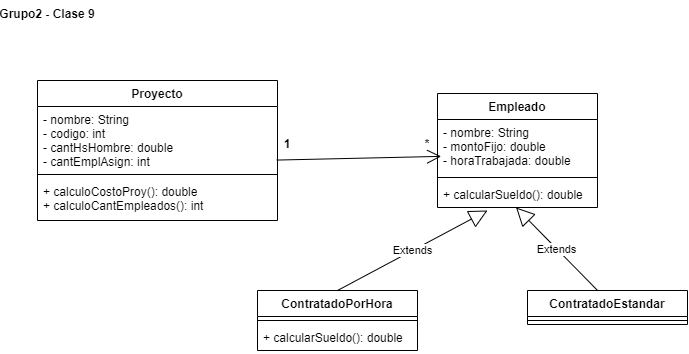

The diagram above was exported from draw.io. Its source (the exported page's mxGraphModel, read from the mxfile embedded in the PNG):
<mxGraphModel dx="946" dy="437" grid="1" gridSize="10" guides="1" tooltips="1" connect="1" arrows="1" fold="1" page="1" pageScale="1" pageWidth="827" pageHeight="1169" math="0" shadow="0">
  <root>
    <mxCell id="0" />
    <mxCell id="1" parent="0" />
    <mxCell id="3QKqvm4v_4bM5bpL-Af0-1" value="Grupo2 - Clase 9" style="text;align=center;fontStyle=1;verticalAlign=middle;spacingLeft=3;spacingRight=3;strokeColor=none;rotatable=0;points=[[0,0.5],[1,0.5]];portConstraint=eastwest;" vertex="1" parent="1">
      <mxGeometry x="60" y="20" width="80" height="26" as="geometry" />
    </mxCell>
    <mxCell id="3QKqvm4v_4bM5bpL-Af0-2" value="Proyecto" style="swimlane;fontStyle=1;align=center;verticalAlign=top;childLayout=stackLayout;horizontal=1;startSize=26;horizontalStack=0;resizeParent=1;resizeParentMax=0;resizeLast=0;collapsible=1;marginBottom=0;" vertex="1" parent="1">
      <mxGeometry x="90" y="100" width="240" height="140" as="geometry" />
    </mxCell>
    <mxCell id="3QKqvm4v_4bM5bpL-Af0-3" value="- nombre: String&#10;- codigo: int&#10;- cantHsHombre: double&#10;- cantEmplAsign: int&#10;" style="text;strokeColor=none;fillColor=none;align=left;verticalAlign=top;spacingLeft=4;spacingRight=4;overflow=hidden;rotatable=0;points=[[0,0.5],[1,0.5]];portConstraint=eastwest;" vertex="1" parent="3QKqvm4v_4bM5bpL-Af0-2">
      <mxGeometry y="26" width="240" height="64" as="geometry" />
    </mxCell>
    <mxCell id="3QKqvm4v_4bM5bpL-Af0-4" value="" style="line;strokeWidth=1;fillColor=none;align=left;verticalAlign=middle;spacingTop=-1;spacingLeft=3;spacingRight=3;rotatable=0;labelPosition=right;points=[];portConstraint=eastwest;" vertex="1" parent="3QKqvm4v_4bM5bpL-Af0-2">
      <mxGeometry y="90" width="240" height="8" as="geometry" />
    </mxCell>
    <mxCell id="3QKqvm4v_4bM5bpL-Af0-5" value="+ calculoCostoProy(): double&#10;+ calculoCantEmpleados(): int" style="text;strokeColor=none;fillColor=none;align=left;verticalAlign=top;spacingLeft=4;spacingRight=4;overflow=hidden;rotatable=0;points=[[0,0.5],[1,0.5]];portConstraint=eastwest;" vertex="1" parent="3QKqvm4v_4bM5bpL-Af0-2">
      <mxGeometry y="98" width="240" height="42" as="geometry" />
    </mxCell>
    <mxCell id="3QKqvm4v_4bM5bpL-Af0-6" value="Empleado" style="swimlane;fontStyle=1;align=center;verticalAlign=top;childLayout=stackLayout;horizontal=1;startSize=26;horizontalStack=0;resizeParent=1;resizeParentMax=0;resizeLast=0;collapsible=1;marginBottom=0;" vertex="1" parent="1">
      <mxGeometry x="490" y="113" width="160" height="114" as="geometry" />
    </mxCell>
    <mxCell id="3QKqvm4v_4bM5bpL-Af0-7" value="- nombre: String&#10;- montoFijo: double&#10;- horaTrabajada: double&#10;" style="text;strokeColor=none;fillColor=none;align=left;verticalAlign=top;spacingLeft=4;spacingRight=4;overflow=hidden;rotatable=0;points=[[0,0.5],[1,0.5]];portConstraint=eastwest;" vertex="1" parent="3QKqvm4v_4bM5bpL-Af0-6">
      <mxGeometry y="26" width="160" height="54" as="geometry" />
    </mxCell>
    <mxCell id="3QKqvm4v_4bM5bpL-Af0-8" value="" style="line;strokeWidth=1;fillColor=none;align=left;verticalAlign=middle;spacingTop=-1;spacingLeft=3;spacingRight=3;rotatable=0;labelPosition=right;points=[];portConstraint=eastwest;" vertex="1" parent="3QKqvm4v_4bM5bpL-Af0-6">
      <mxGeometry y="80" width="160" height="8" as="geometry" />
    </mxCell>
    <mxCell id="3QKqvm4v_4bM5bpL-Af0-9" value="+ calcularSueldo(): double" style="text;strokeColor=none;fillColor=none;align=left;verticalAlign=top;spacingLeft=4;spacingRight=4;overflow=hidden;rotatable=0;points=[[0,0.5],[1,0.5]];portConstraint=eastwest;" vertex="1" parent="3QKqvm4v_4bM5bpL-Af0-6">
      <mxGeometry y="88" width="160" height="26" as="geometry" />
    </mxCell>
    <mxCell id="3QKqvm4v_4bM5bpL-Af0-10" value="ContratadoPorHora" style="swimlane;fontStyle=1;align=center;verticalAlign=top;childLayout=stackLayout;horizontal=1;startSize=26;horizontalStack=0;resizeParent=1;resizeParentMax=0;resizeLast=0;collapsible=1;marginBottom=0;" vertex="1" parent="1">
      <mxGeometry x="310" y="310" width="160" height="60" as="geometry" />
    </mxCell>
    <mxCell id="3QKqvm4v_4bM5bpL-Af0-12" value="" style="line;strokeWidth=1;fillColor=none;align=left;verticalAlign=middle;spacingTop=-1;spacingLeft=3;spacingRight=3;rotatable=0;labelPosition=right;points=[];portConstraint=eastwest;" vertex="1" parent="3QKqvm4v_4bM5bpL-Af0-10">
      <mxGeometry y="26" width="160" height="8" as="geometry" />
    </mxCell>
    <mxCell id="3QKqvm4v_4bM5bpL-Af0-13" value="+ calcularSueldo(): double" style="text;strokeColor=none;fillColor=none;align=left;verticalAlign=top;spacingLeft=4;spacingRight=4;overflow=hidden;rotatable=0;points=[[0,0.5],[1,0.5]];portConstraint=eastwest;" vertex="1" parent="3QKqvm4v_4bM5bpL-Af0-10">
      <mxGeometry y="34" width="160" height="26" as="geometry" />
    </mxCell>
    <mxCell id="3QKqvm4v_4bM5bpL-Af0-14" value="ContratadoEstandar" style="swimlane;fontStyle=1;align=center;verticalAlign=top;childLayout=stackLayout;horizontal=1;startSize=26;horizontalStack=0;resizeParent=1;resizeParentMax=0;resizeLast=0;collapsible=1;marginBottom=0;" vertex="1" parent="1">
      <mxGeometry x="580" y="310" width="160" height="34" as="geometry" />
    </mxCell>
    <mxCell id="3QKqvm4v_4bM5bpL-Af0-16" value="" style="line;strokeWidth=1;fillColor=none;align=left;verticalAlign=middle;spacingTop=-1;spacingLeft=3;spacingRight=3;rotatable=0;labelPosition=right;points=[];portConstraint=eastwest;" vertex="1" parent="3QKqvm4v_4bM5bpL-Af0-14">
      <mxGeometry y="26" width="160" height="8" as="geometry" />
    </mxCell>
    <mxCell id="3QKqvm4v_4bM5bpL-Af0-18" value="" style="endArrow=open;endFill=1;endSize=12;html=1;rounded=0;exitX=0.997;exitY=0.837;exitDx=0;exitDy=0;exitPerimeter=0;entryX=0.671;entryY=0.995;entryDx=0;entryDy=0;entryPerimeter=0;" edge="1" parent="1" source="3QKqvm4v_4bM5bpL-Af0-3" target="3QKqvm4v_4bM5bpL-Af0-20">
      <mxGeometry width="160" relative="1" as="geometry">
        <mxPoint x="330" y="240" as="sourcePoint" />
        <mxPoint x="490" y="240" as="targetPoint" />
      </mxGeometry>
    </mxCell>
    <mxCell id="3QKqvm4v_4bM5bpL-Af0-19" value="1" style="text;align=center;fontStyle=1;verticalAlign=middle;spacingLeft=3;spacingRight=3;strokeColor=none;rotatable=0;points=[[0,0.5],[1,0.5]];portConstraint=eastwest;" vertex="1" parent="1">
      <mxGeometry x="300" y="150" width="80" height="26" as="geometry" />
    </mxCell>
    <mxCell id="3QKqvm4v_4bM5bpL-Af0-20" value="*" style="text;align=center;fontStyle=1;verticalAlign=middle;spacingLeft=3;spacingRight=3;strokeColor=none;rotatable=0;points=[[0,0.5],[1,0.5]];portConstraint=eastwest;" vertex="1" parent="1">
      <mxGeometry x="440" y="150" width="80" height="26" as="geometry" />
    </mxCell>
    <mxCell id="3QKqvm4v_4bM5bpL-Af0-21" value="Extends" style="endArrow=block;endSize=16;endFill=0;html=1;rounded=0;exitX=0.5;exitY=0;exitDx=0;exitDy=0;" edge="1" parent="1" source="3QKqvm4v_4bM5bpL-Af0-10">
      <mxGeometry width="160" relative="1" as="geometry">
        <mxPoint x="330" y="240" as="sourcePoint" />
        <mxPoint x="540" y="230" as="targetPoint" />
      </mxGeometry>
    </mxCell>
    <mxCell id="3QKqvm4v_4bM5bpL-Af0-22" value="Extends" style="endArrow=block;endSize=16;endFill=0;html=1;rounded=0;entryX=0.491;entryY=0.999;entryDx=0;entryDy=0;entryPerimeter=0;exitX=0.438;exitY=0;exitDx=0;exitDy=0;exitPerimeter=0;" edge="1" parent="1" source="3QKqvm4v_4bM5bpL-Af0-14" target="3QKqvm4v_4bM5bpL-Af0-9">
      <mxGeometry width="160" relative="1" as="geometry">
        <mxPoint x="400" y="320" as="sourcePoint" />
        <mxPoint x="545.9200000000001" y="242.14800000000002" as="targetPoint" />
      </mxGeometry>
    </mxCell>
  </root>
</mxGraphModel>